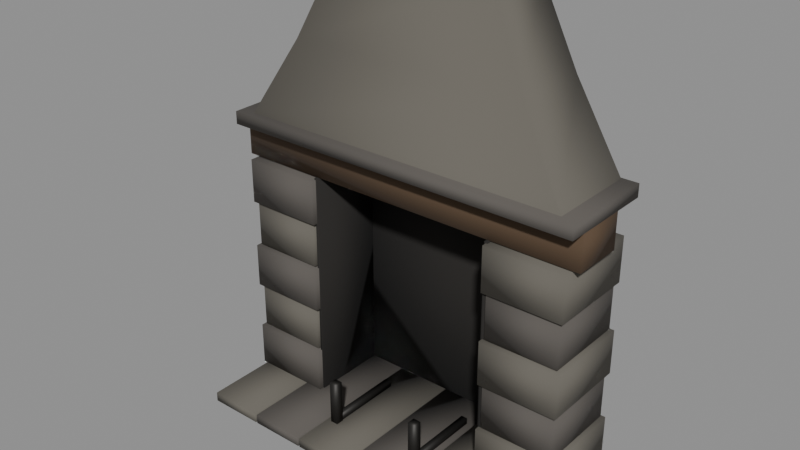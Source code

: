 # Source: mueble-chimenea.blend  (saved by Blender 5.2.45; exported with 4.5.12 LTS)
import bpy
from mathutils import Matrix  # noqa: F401  (used for matrix-valued properties, if any)

bpy.ops.wm.read_factory_settings(use_empty=True)
scene = bpy.context.scene
scene.name = 'Scene'

# ---- materials (node trees are filled in below, after node groups)
mat_piedraclara = bpy.data.materials.new('PiedraClara')
mat_piedra = bpy.data.materials.new('Piedra')
mat_maderaoscura = bpy.data.materials.new('MaderaOscura')
mat_hollin = bpy.data.materials.new('Hollin')
mat_hierro = bpy.data.materials.new('Hierro')

# ---- material node trees
mat_piedraclara.use_nodes = True; mat_piedraclara.node_tree.nodes.clear()
_N = mat_piedraclara.node_tree.nodes; _L = mat_piedraclara.node_tree.links
n0 = _N.new('ShaderNodeBsdfPrincipled'); n0.name = 'Principled BSDF'; n0.location = (-200, 100)
n0.inputs[0].default_value = (0.13, 0.12, 0.1, 1.0)
n0.inputs[2].default_value = 0.9
n0.inputs[10].default_value = 0.005
n1 = _N.new('ShaderNodeOutputMaterial'); n1.name = 'Material Output'; n1.location = (200, 100)
_L.new(n0.outputs[0], n1.inputs[0])
n1.is_active_output = True
mat_piedra.use_nodes = True; mat_piedra.node_tree.nodes.clear()
_N = mat_piedra.node_tree.nodes; _L = mat_piedra.node_tree.links
n0 = _N.new('ShaderNodeBsdfPrincipled'); n0.name = 'Principled BSDF'; n0.location = (-200, 100)
n0.inputs[0].default_value = (0.1, 0.09, 0.08, 1.0)
n0.inputs[2].default_value = 0.9
n0.inputs[10].default_value = 0.005
n1 = _N.new('ShaderNodeOutputMaterial'); n1.name = 'Material Output'; n1.location = (200, 100)
_L.new(n0.outputs[0], n1.inputs[0])
n1.is_active_output = True
mat_maderaoscura.use_nodes = True; mat_maderaoscura.node_tree.nodes.clear()
_N = mat_maderaoscura.node_tree.nodes; _L = mat_maderaoscura.node_tree.links
n0 = _N.new('ShaderNodeBsdfPrincipled'); n0.name = 'Principled BSDF'; n0.location = (-200, 100)
n0.inputs[0].default_value = (0.09, 0.055, 0.03, 1.0)
n0.inputs[2].default_value = 0.9
n0.inputs[10].default_value = 0.005
n1 = _N.new('ShaderNodeOutputMaterial'); n1.name = 'Material Output'; n1.location = (200, 100)
_L.new(n0.outputs[0], n1.inputs[0])
n1.is_active_output = True
mat_hollin.use_nodes = True; mat_hollin.node_tree.nodes.clear()
_N = mat_hollin.node_tree.nodes; _L = mat_hollin.node_tree.links
n0 = _N.new('ShaderNodeBsdfPrincipled'); n0.name = 'Principled BSDF'; n0.location = (-200, 100)
n0.inputs[0].default_value = (0.02, 0.018, 0.016, 1.0)
n0.inputs[2].default_value = 1.0
n0.inputs[10].default_value = 0.005
n1 = _N.new('ShaderNodeOutputMaterial'); n1.name = 'Material Output'; n1.location = (200, 100)
_L.new(n0.outputs[0], n1.inputs[0])
n1.is_active_output = True
mat_hierro.use_nodes = True; mat_hierro.node_tree.nodes.clear()
_N = mat_hierro.node_tree.nodes; _L = mat_hierro.node_tree.links
n0 = _N.new('ShaderNodeBsdfPrincipled'); n0.name = 'Principled BSDF'; n0.location = (-200, 100)
n0.inputs[0].default_value = (0.045, 0.043, 0.04, 1.0)
n0.inputs[1].default_value = 0.7
n0.inputs[2].default_value = 0.55
n0.inputs[10].default_value = 0.005
n1 = _N.new('ShaderNodeOutputMaterial'); n1.name = 'Material Output'; n1.location = (200, 100)
_L.new(n0.outputs[0], n1.inputs[0])
n1.is_active_output = True

# ---- meshes
me_mueble_chimenea = bpy.data.meshes.new('Mueble_chimenea')
me_mueble_chimenea.from_pydata([(-1.075, -1.0, 0.0), (-0.725, -1.0, 0.0), (-0.725, 0.0, 0.0), (-1.075, 0.0, 0.0), (-1.075, -1.0, 0.06), (-0.725, -1.0, 0.06), (-0.725, 0.0, 0.06), (-1.075, 0.0, 0.06), (-0.715, -1.0, 0.0), (-0.365, -1.0, 0.0), (-0.365, 0.0, 0.0), (-0.715, 0.0, 0.0), (-0.715, -1.0, 0.06), (-0.365, -1.0, 0.06), (-0.365, 0.0, 0.06), (-0.715, 0.0, 0.06), (-0.355, -1.0, 0.0), (-0.005, -1.0, 0.0), (-0.005, 0.0, 0.0), (-0.355, 0.0, 0.0), (-0.355, -1.0, 0.06), (-0.005, -1.0, 0.06), (-0.005, 0.0, 0.06), (-0.355, 0.0, 0.06), (0.005, -1.0, 0.0), (0.355, -1.0, 0.0), (0.355, 0.0, 0.0), (0.005, 0.0, 0.0), (0.005, -1.0, 0.06), (0.355, -1.0, 0.06), (0.355, 0.0, 0.06), (0.005, 0.0, 0.06), (0.365, -1.0, 0.0), (0.715, -1.0, 0.0), (0.715, 0.0, 0.0), (0.365, 0.0, 0.0), (0.365, -1.0, 0.06), (0.715, -1.0, 0.06), (0.715, 0.0, 0.06), (0.365, 0.0, 0.06), (0.725, -1.0, 0.0), (1.075, -1.0, 0.0), (1.075, 0.0, 0.0), (0.725, 0.0, 0.0), (0.725, -1.0, 0.06), (1.075, -1.0, 0.06), (1.075, 0.0, 0.06), (0.725, 0.0, 0.06), (-1.1, -0.56, 0.06), (-0.6, -0.56, 0.06), (-0.6, 0.0, 0.06), (-1.1, 0.0, 0.06), (-1.1, -0.56, 0.34), (-0.6, -0.56, 0.34), (-0.6, 0.0, 0.34), (-1.1, 0.0, 0.34), (-1.08, -0.54, 0.35), (-0.62, -0.54, 0.35), (-0.62, -0.02, 0.35), (-1.08, -0.02, 0.35), (-1.08, -0.54, 0.63), (-0.62, -0.54, 0.63), (-0.62, -0.02, 0.63), (-1.08, -0.02, 0.63), (-1.1, -0.56, 0.64), (-0.6, -0.56, 0.64), (-0.6, 0.0, 0.64), (-1.1, 0.0, 0.64), (-1.1, -0.56, 0.92), (-0.6, -0.56, 0.92), (-0.6, 0.0, 0.92), (-1.1, 0.0, 0.92), (-1.08, -0.54, 0.93), (-0.62, -0.54, 0.93), (-0.62, -0.02, 0.93), (-1.08, -0.02, 0.93), (-1.08, -0.54, 1.21), (-0.62, -0.54, 1.21), (-0.62, -0.02, 1.21), (-1.08, -0.02, 1.21), (-1.1, -0.56, 1.22), (-0.6, -0.56, 1.22), (-0.6, 0.0, 1.22), (-1.1, 0.0, 1.22), (-1.1, -0.56, 1.5), (-0.6, -0.56, 1.5), (-0.6, 0.0, 1.5), (-1.1, 0.0, 1.5), (0.6, -0.56, 0.06), (1.1, -0.56, 0.06), (1.1, 0.0, 0.06), (0.6, 0.0, 0.06), (0.6, -0.56, 0.34), (1.1, -0.56, 0.34), (1.1, 0.0, 0.34), (0.6, 0.0, 0.34), (0.62, -0.54, 0.35), (1.08, -0.54, 0.35), (1.08, -0.02, 0.35), (0.62, -0.02, 0.35), (0.62, -0.54, 0.63), (1.08, -0.54, 0.63), (1.08, -0.02, 0.63), (0.62, -0.02, 0.63), (0.6, -0.56, 0.64), (1.1, -0.56, 0.64), (1.1, 0.0, 0.64), (0.6, 0.0, 0.64), (0.6, -0.56, 0.92), (1.1, -0.56, 0.92), (1.1, 0.0, 0.92), (0.6, 0.0, 0.92), (0.62, -0.54, 0.93), (1.08, -0.54, 0.93), (1.08, -0.02, 0.93), (0.62, -0.02, 0.93), (0.62, -0.54, 1.21), (1.08, -0.54, 1.21), (1.08, -0.02, 1.21), (0.62, -0.02, 1.21), (0.6, -0.56, 1.22), (1.1, -0.56, 1.22), (1.1, 0.0, 1.22), (0.6, 0.0, 1.22), (0.6, -0.56, 1.5), (1.1, -0.56, 1.5), (1.1, 0.0, 1.5), (0.6, 0.0, 1.5), (-1.15, -0.51, 1.51), (1.15, -0.51, 1.51), (1.15, -0.19, 1.51), (-1.15, -0.19, 1.51), (-1.15, -0.51, 1.73), (1.15, -0.51, 1.73), (1.15, -0.19, 1.73), (-1.15, -0.19, 1.73), (-1.15, -0.61, 1.73), (1.15, -0.61, 1.73), (1.15, 0.01, 1.73), (-1.15, 0.01, 1.73), (-1.15, -0.61, 1.81), (1.15, -0.61, 1.81), (1.15, 0.01, 1.81), (-1.15, 0.01, 1.81), (-1.05, -0.56, 1.81), (1.05, -0.56, 1.81), (1.05, 0.0, 1.81), (-1.05, 0.0, 1.81), (-0.75, -0.48, 2.3), (0.75, -0.48, 2.3), (0.75, 0.0, 2.3), (-0.75, 0.0, 2.3), (-0.5, -0.42, 2.79), (0.5, -0.42, 2.79), (0.5, 0.0, 2.79), (-0.5, 0.0, 2.79), (-0.62, -0.05, 0.06), (0.62, -0.05, 0.06), (0.62, -0.01, 0.06), (-0.62, -0.01, 0.06), (-0.62, -0.05, 1.51), (0.62, -0.05, 1.51), (0.62, -0.01, 1.51), (-0.62, -0.01, 1.51), (-0.61, -0.53, 0.06), (-0.59, -0.53, 0.06), (-0.59, -0.03, 0.06), (-0.61, -0.03, 0.06), (-0.61, -0.53, 1.51), (-0.59, -0.53, 1.51), (-0.59, -0.03, 1.51), (-0.61, -0.03, 1.51), (0.59, -0.53, 0.06), (0.61, -0.53, 0.06), (0.61, -0.03, 0.06), (0.59, -0.03, 0.06), (0.59, -0.53, 1.51), (0.61, -0.53, 1.51), (0.61, -0.03, 1.51), (0.59, -0.03, 1.51), (-0.32, -0.75, 0.06), (-0.28, -0.75, 0.06), (-0.28, -0.25, 0.06), (-0.32, -0.25, 0.06), (-0.32, -0.75, 0.1), (-0.28, -0.75, 0.1), (-0.28, -0.25, 0.1), (-0.32, -0.25, 0.1), (-0.325, -0.755, 0.06), (-0.275, -0.755, 0.06), (-0.275, -0.705, 0.06), (-0.325, -0.705, 0.06), (-0.325, -0.755, 0.34), (-0.275, -0.755, 0.34), (-0.275, -0.705, 0.34), (-0.325, -0.705, 0.34), (0.28, -0.75, 0.06), (0.32, -0.75, 0.06), (0.32, -0.25, 0.06), (0.28, -0.25, 0.06), (0.28, -0.75, 0.1), (0.32, -0.75, 0.1), (0.32, -0.25, 0.1), (0.28, -0.25, 0.1), (0.275, -0.755, 0.06), (0.325, -0.755, 0.06), (0.325, -0.705, 0.06), (0.275, -0.705, 0.06), (0.275, -0.755, 0.34), (0.325, -0.755, 0.34), (0.325, -0.705, 0.34), (0.275, -0.705, 0.34)], [], [(0, 1, 5, 4), (1, 2, 6, 5), (2, 3, 7, 6), (3, 0, 4, 7), (3, 2, 1, 0), (4, 5, 6, 7), (8, 9, 13, 12), (9, 10, 14, 13), (10, 11, 15, 14), (11, 8, 12, 15), (11, 10, 9, 8), (12, 13, 14, 15), (16, 17, 21, 20), (17, 18, 22, 21), (18, 19, 23, 22), (19, 16, 20, 23), (19, 18, 17, 16), (20, 21, 22, 23), (24, 25, 29, 28), (25, 26, 30, 29), (26, 27, 31, 30), (27, 24, 28, 31), (27, 26, 25, 24), (28, 29, 30, 31), (32, 33, 37, 36), (33, 34, 38, 37), (34, 35, 39, 38), (35, 32, 36, 39), (35, 34, 33, 32), (36, 37, 38, 39), (40, 41, 45, 44), (41, 42, 46, 45), (42, 43, 47, 46), (43, 40, 44, 47), (43, 42, 41, 40), (44, 45, 46, 47), (48, 49, 53, 52), (49, 50, 54, 53), (50, 51, 55, 54), (51, 48, 52, 55), (51, 50, 49, 48), (52, 53, 54, 55), (56, 57, 61, 60), (57, 58, 62, 61), (58, 59, 63, 62), (59, 56, 60, 63), (59, 58, 57, 56), (60, 61, 62, 63), (64, 65, 69, 68), (65, 66, 70, 69), (66, 67, 71, 70), (67, 64, 68, 71), (67, 66, 65, 64), (68, 69, 70, 71), (72, 73, 77, 76), (73, 74, 78, 77), (74, 75, 79, 78), (75, 72, 76, 79), (75, 74, 73, 72), (76, 77, 78, 79), (80, 81, 85, 84), (81, 82, 86, 85), (82, 83, 87, 86), (83, 80, 84, 87), (83, 82, 81, 80), (84, 85, 86, 87), (88, 89, 93, 92), (89, 90, 94, 93), (90, 91, 95, 94), (91, 88, 92, 95), (91, 90, 89, 88), (92, 93, 94, 95), (96, 97, 101, 100), (97, 98, 102, 101), (98, 99, 103, 102), (99, 96, 100, 103), (99, 98, 97, 96), (100, 101, 102, 103), (104, 105, 109, 108), (105, 106, 110, 109), (106, 107, 111, 110), (107, 104, 108, 111), (107, 106, 105, 104), (108, 109, 110, 111), (112, 113, 117, 116), (113, 114, 118, 117), (114, 115, 119, 118), (115, 112, 116, 119), (115, 114, 113, 112), (116, 117, 118, 119), (120, 121, 125, 124), (121, 122, 126, 125), (122, 123, 127, 126), (123, 120, 124, 127), (123, 122, 121, 120), (124, 125, 126, 127), (128, 129, 133, 132), (129, 130, 134, 133), (130, 131, 135, 134), (131, 128, 132, 135), (131, 130, 129, 128), (132, 133, 134, 135), (136, 137, 141, 140), (137, 138, 142, 141), (138, 139, 143, 142), (139, 136, 140, 143), (139, 138, 137, 136), (140, 141, 142, 143), (144, 145, 149, 148), (145, 146, 150, 149), (146, 147, 151, 150), (147, 144, 148, 151), (148, 149, 153, 152), (149, 150, 154, 153), (150, 151, 155, 154), (151, 148, 152, 155), (156, 157, 161, 160), (157, 158, 162, 161), (158, 159, 163, 162), (159, 156, 160, 163), (159, 158, 157, 156), (160, 161, 162, 163), (164, 165, 169, 168), (165, 166, 170, 169), (166, 167, 171, 170), (167, 164, 168, 171), (167, 166, 165, 164), (168, 169, 170, 171), (172, 173, 177, 176), (173, 174, 178, 177), (174, 175, 179, 178), (175, 172, 176, 179), (175, 174, 173, 172), (176, 177, 178, 179), (180, 181, 185, 184), (181, 182, 186, 185), (182, 183, 187, 186), (183, 180, 184, 187), (183, 182, 181, 180), (184, 185, 186, 187), (188, 189, 193, 192), (189, 190, 194, 193), (190, 191, 195, 194), (191, 188, 192, 195), (191, 190, 189, 188), (192, 193, 194, 195), (196, 197, 201, 200), (197, 198, 202, 201), (198, 199, 203, 202), (199, 196, 200, 203), (199, 198, 197, 196), (200, 201, 202, 203), (204, 205, 209, 208), (205, 206, 210, 209), (206, 207, 211, 210), (207, 204, 208, 211), (207, 206, 205, 204), (208, 209, 210, 211)])
me_mueble_chimenea.polygons.foreach_set('use_smooth', [True] * 158)
me_mueble_chimenea.polygons.foreach_set('material_index', [0, 0, 0, 0, 0, 0, 1, 1, 1, 1, 1, 1, 0, 0, 0, 0, 0, 0, 1, 1, 1, 1, 1, 1, 0, 0, 0, 0, 0, 0, 1, 1, 1, 1, 1, 1, 1, 1, 1, 1, 1, 1, 0, 0, 0, 0, 0, 0, 1, 1, 1, 1, 1, 1, 0, 0, 0, 0, 0, 0, 1, 1, 1, 1, 1, 1, 0, 0, 0, 0, 0, 0, 1, 1, 1, 1, 1, 1, 0, 0, 0, 0, 0, 0, 1, 1, 1, 1, 1, 1, 0, 0, 0, 0, 0, 0, 2, 2, 2, 2, 2, 2, 1, 1, 1, 1, 1, 1, 0, 0, 0, 0, 0, 0, 0, 0, 3, 3, 3, 3, 3, 3, 3, 3, 3, 3, 3, 3, 3, 3, 3, 3, 3, 3, 4, 4, 4, 4, 4, 4, 4, 4, 4, 4, 4, 4, 4, 4, 4, 4, 4, 4, 4, 4, 4, 4, 4, 4])
me_mueble_chimenea.materials.append(mat_piedraclara)
me_mueble_chimenea.materials.append(mat_piedra)
me_mueble_chimenea.materials.append(mat_maderaoscura)
me_mueble_chimenea.materials.append(mat_hollin)
me_mueble_chimenea.materials.append(mat_hierro)
me_mueble_chimenea.update()

# ---- objects
ob_mueble_chimenea = bpy.data.objects.new('Mueble_chimenea', me_mueble_chimenea)

# ---- transforms, parenting, visibility, modifiers, constraints
ob_mueble_chimenea.location = (0.0, 0.0, 0.0)

# ---- collection membership
scene.collection.objects.link(ob_mueble_chimenea)

# ---- scene / render settings (as saved in the file)
scene.frame_start = 1; scene.frame_end = 250; scene.frame_set(1)
scene.render.engine = 'BLENDER_EEVEE_NEXT'
scene.render.bake_bias = 0.0
scene.render.bake_samples = 0
scene.render.compositor_device = 'GPU'
scene.eevee.use_volume_custom_range = False
scene.eevee.fast_gi_thickness_near = 0.1
scene.eevee.fast_gi_thickness_far = 0.0
scene.eevee.ray_tracing_options.screen_trace_thickness = 0.1
bpy.context.view_layer.update()

# ---- added for rendering (the .blend has no active camera and no usable light): camera, sun + grey world if the file has none
cam_auto = bpy.data.cameras.new('AutoCamera')
cam_auto.lens = 50.0
cam_auto.sensor_width = 36.0
cam_auto.clip_end = 1000.0
ob_auto_camera = bpy.data.objects.new('AutoCamera', cam_auto)
scene.collection.objects.link(ob_auto_camera)
ob_auto_camera.location = (3.4735, -4.6632, 4.1738)
ob_auto_camera.rotation_euler = (1.09748, -7.21219e-08, 0.694738)
scene.camera = ob_auto_camera
light_auto_sun = bpy.data.lights.new('AutoSun', 'SUN')
light_auto_sun.energy = 3.0
light_auto_sun.angle = 0.0523599
ob_auto_sun = bpy.data.objects.new('AutoSun', light_auto_sun)
scene.collection.objects.link(ob_auto_sun)
ob_auto_sun.rotation_euler = (0.872665, 0.174533, 0.523599)
if scene.world is None:
    world_auto = bpy.data.worlds.new('AutoWorld')
    world_auto.color = (0.3, 0.3, 0.3)
    scene.world = world_auto
bpy.context.view_layer.update()
